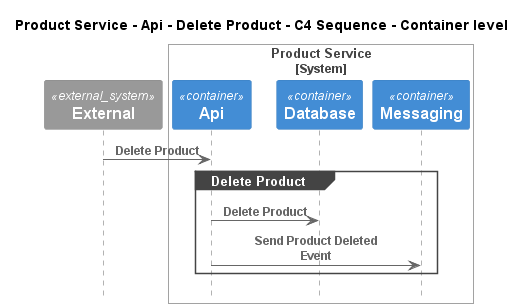

The diagram above was rendered by PlantUML. Its source (embedded in the PNG):
@startuml
!pragma layout smetana
!include ..\..\..\..\..\..\.c4s\C4_Sequence.puml

title Product Service - Api - Delete Product - C4 Sequence - Container level

System_Ext(C4InterFlow.SoftwareSystems.ExternalSystem, "External", "")

System_Boundary(ECommercePlatform.SoftwareSystems.ProductService, "Product Service")
    Container(ECommercePlatform.SoftwareSystems.ProductService.Containers.Api, "Api", "", "")
    Container(ECommercePlatform.SoftwareSystems.ProductService.Containers.Database, "Database", "", "")
    Container(ECommercePlatform.SoftwareSystems.ProductService.Containers.Messaging, "Messaging", "", "")
Boundary_End()

Rel(C4InterFlow.SoftwareSystems.ExternalSystem, ECommercePlatform.SoftwareSystems.ProductService.Containers.Api, "Delete Product")
group Delete Product
Rel(ECommercePlatform.SoftwareSystems.ProductService.Containers.Api, ECommercePlatform.SoftwareSystems.ProductService.Containers.Database, "Delete Product")
Rel(ECommercePlatform.SoftwareSystems.ProductService.Containers.Api, ECommercePlatform.SoftwareSystems.ProductService.Containers.Messaging, "Send Product Deleted Event")
end


@enduml